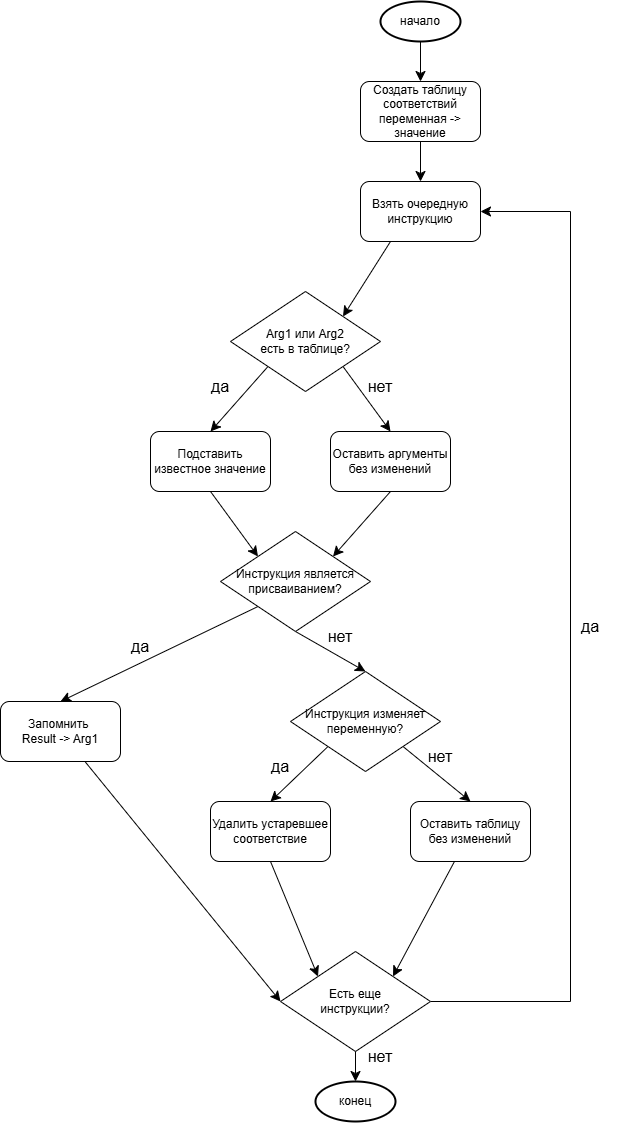

The diagram above was exported from draw.io. Its source (the exported page's mxGraphModel, read from the mxfile embedded in the PNG):
<mxGraphModel dx="3264" dy="1506" grid="1" gridSize="10" guides="1" tooltips="1" connect="1" arrows="1" fold="1" page="1" pageScale="1" pageWidth="827" pageHeight="1169" math="0" shadow="0">
  <root>
    <mxCell id="0" />
    <mxCell id="1" parent="0" />
    <mxCell id="SKhQAdXl36jaaNCY4IJm-4" edge="1" parent="1" source="SKhQAdXl36jaaNCY4IJm-1" style="edgeStyle=none;curved=1;rounded=0;orthogonalLoop=1;jettySize=auto;html=1;fontSize=12;startSize=8;endSize=8;" target="SKhQAdXl36jaaNCY4IJm-2" value="">
      <mxGeometry relative="1" as="geometry" />
    </mxCell>
    <mxCell id="SKhQAdXl36jaaNCY4IJm-1" parent="1" style="strokeWidth=2;html=1;shape=mxgraph.flowchart.start_1;whiteSpace=wrap;" value="начало" vertex="1">
      <mxGeometry height="40" width="80" x="210" y="40" as="geometry" />
    </mxCell>
    <mxCell id="SKhQAdXl36jaaNCY4IJm-6" edge="1" parent="1" source="SKhQAdXl36jaaNCY4IJm-2" style="edgeStyle=none;curved=1;rounded=0;orthogonalLoop=1;jettySize=auto;html=1;fontSize=12;startSize=8;endSize=8;" target="SKhQAdXl36jaaNCY4IJm-5" value="">
      <mxGeometry relative="1" as="geometry" />
    </mxCell>
    <mxCell id="SKhQAdXl36jaaNCY4IJm-2" parent="1" style="rounded=1;whiteSpace=wrap;html=1;" value="Создать таблицу соответствий переменная -&amp;gt; значение" vertex="1">
      <mxGeometry height="60" width="120" x="190" y="120" as="geometry" />
    </mxCell>
    <mxCell id="SKhQAdXl36jaaNCY4IJm-9" edge="1" parent="1" source="SKhQAdXl36jaaNCY4IJm-3" style="edgeStyle=none;curved=1;rounded=0;orthogonalLoop=1;jettySize=auto;html=1;exitX=0;exitY=1;exitDx=0;exitDy=0;entryX=0.5;entryY=0;entryDx=0;entryDy=0;fontSize=12;startSize=8;endSize=8;" target="SKhQAdXl36jaaNCY4IJm-8">
      <mxGeometry relative="1" as="geometry" />
    </mxCell>
    <mxCell id="SKhQAdXl36jaaNCY4IJm-11" edge="1" parent="1" source="SKhQAdXl36jaaNCY4IJm-3" style="edgeStyle=none;curved=1;rounded=0;orthogonalLoop=1;jettySize=auto;html=1;exitX=1;exitY=1;exitDx=0;exitDy=0;entryX=0.5;entryY=0;entryDx=0;entryDy=0;fontSize=12;startSize=8;endSize=8;" target="SKhQAdXl36jaaNCY4IJm-10">
      <mxGeometry relative="1" as="geometry" />
    </mxCell>
    <mxCell id="SKhQAdXl36jaaNCY4IJm-3" parent="1" style="rhombus;whiteSpace=wrap;html=1;" value="Arg1 или Arg2 &lt;br&gt;есть в таблице?" vertex="1">
      <mxGeometry height="100" width="150" x="60" y="330" as="geometry" />
    </mxCell>
    <mxCell id="SKhQAdXl36jaaNCY4IJm-7" edge="1" parent="1" source="SKhQAdXl36jaaNCY4IJm-5" style="edgeStyle=none;curved=1;rounded=0;orthogonalLoop=1;jettySize=auto;html=1;exitX=0.25;exitY=1;exitDx=0;exitDy=0;entryX=1;entryY=0;entryDx=0;entryDy=0;fontSize=12;startSize=8;endSize=8;" target="SKhQAdXl36jaaNCY4IJm-3">
      <mxGeometry relative="1" as="geometry" />
    </mxCell>
    <mxCell id="SKhQAdXl36jaaNCY4IJm-5" parent="1" style="rounded=1;whiteSpace=wrap;html=1;" value="Взять очередную инструкцию" vertex="1">
      <mxGeometry height="60" width="120" x="190" y="220" as="geometry" />
    </mxCell>
    <mxCell id="SKhQAdXl36jaaNCY4IJm-15" edge="1" parent="1" source="SKhQAdXl36jaaNCY4IJm-8" style="edgeStyle=none;curved=1;rounded=0;orthogonalLoop=1;jettySize=auto;html=1;exitX=0.5;exitY=1;exitDx=0;exitDy=0;entryX=0;entryY=0;entryDx=0;entryDy=0;fontSize=12;startSize=8;endSize=8;" target="SKhQAdXl36jaaNCY4IJm-12">
      <mxGeometry relative="1" as="geometry" />
    </mxCell>
    <mxCell id="SKhQAdXl36jaaNCY4IJm-8" parent="1" style="rounded=1;whiteSpace=wrap;html=1;" value="Подставить известное значение" vertex="1">
      <mxGeometry height="60" width="120" x="-20" y="470" as="geometry" />
    </mxCell>
    <mxCell id="SKhQAdXl36jaaNCY4IJm-14" edge="1" parent="1" source="SKhQAdXl36jaaNCY4IJm-10" style="edgeStyle=none;curved=1;rounded=0;orthogonalLoop=1;jettySize=auto;html=1;exitX=0.5;exitY=1;exitDx=0;exitDy=0;entryX=1;entryY=0;entryDx=0;entryDy=0;fontSize=12;startSize=8;endSize=8;" target="SKhQAdXl36jaaNCY4IJm-12">
      <mxGeometry relative="1" as="geometry" />
    </mxCell>
    <mxCell id="SKhQAdXl36jaaNCY4IJm-10" parent="1" style="rounded=1;whiteSpace=wrap;html=1;" value="Оставить аргументы без изменений" vertex="1">
      <mxGeometry height="60" width="120" x="160" y="470" as="geometry" />
    </mxCell>
    <mxCell id="SKhQAdXl36jaaNCY4IJm-17" edge="1" parent="1" source="SKhQAdXl36jaaNCY4IJm-12" style="edgeStyle=none;curved=1;rounded=0;orthogonalLoop=1;jettySize=auto;html=1;exitX=0;exitY=1;exitDx=0;exitDy=0;entryX=0.5;entryY=0;entryDx=0;entryDy=0;fontSize=12;startSize=8;endSize=8;" target="SKhQAdXl36jaaNCY4IJm-16">
      <mxGeometry relative="1" as="geometry" />
    </mxCell>
    <mxCell id="SKhQAdXl36jaaNCY4IJm-19" edge="1" parent="1" source="SKhQAdXl36jaaNCY4IJm-12" style="edgeStyle=none;curved=1;rounded=0;orthogonalLoop=1;jettySize=auto;html=1;exitX=0.5;exitY=1;exitDx=0;exitDy=0;entryX=0.5;entryY=0;entryDx=0;entryDy=0;fontSize=12;startSize=8;endSize=8;" target="SKhQAdXl36jaaNCY4IJm-18">
      <mxGeometry relative="1" as="geometry" />
    </mxCell>
    <mxCell id="SKhQAdXl36jaaNCY4IJm-12" parent="1" style="rhombus;whiteSpace=wrap;html=1;" value="Инструкция является присваиванием?" vertex="1">
      <mxGeometry height="100" width="150" x="50" y="570" as="geometry" />
    </mxCell>
    <mxCell id="SKhQAdXl36jaaNCY4IJm-28" edge="1" parent="1" source="SKhQAdXl36jaaNCY4IJm-16" style="edgeStyle=none;curved=1;rounded=0;orthogonalLoop=1;jettySize=auto;html=1;entryX=0;entryY=0.5;entryDx=0;entryDy=0;fontSize=12;startSize=8;endSize=8;" target="SKhQAdXl36jaaNCY4IJm-25">
      <mxGeometry relative="1" as="geometry" />
    </mxCell>
    <mxCell id="SKhQAdXl36jaaNCY4IJm-16" parent="1" style="rounded=1;whiteSpace=wrap;html=1;" value="Запомнить&amp;nbsp;&lt;div&gt;Result -&amp;gt; Arg1&lt;/div&gt;" vertex="1">
      <mxGeometry height="60" width="120" x="-170" y="740" as="geometry" />
    </mxCell>
    <mxCell id="SKhQAdXl36jaaNCY4IJm-22" edge="1" parent="1" source="SKhQAdXl36jaaNCY4IJm-18" style="edgeStyle=none;curved=1;rounded=0;orthogonalLoop=1;jettySize=auto;html=1;exitX=0;exitY=1;exitDx=0;exitDy=0;entryX=0.5;entryY=0;entryDx=0;entryDy=0;fontSize=12;startSize=8;endSize=8;" target="SKhQAdXl36jaaNCY4IJm-20">
      <mxGeometry relative="1" as="geometry" />
    </mxCell>
    <mxCell id="SKhQAdXl36jaaNCY4IJm-23" edge="1" parent="1" source="SKhQAdXl36jaaNCY4IJm-18" style="edgeStyle=none;curved=1;rounded=0;orthogonalLoop=1;jettySize=auto;html=1;exitX=1;exitY=1;exitDx=0;exitDy=0;entryX=0.5;entryY=0;entryDx=0;entryDy=0;fontSize=12;startSize=8;endSize=8;" target="SKhQAdXl36jaaNCY4IJm-21">
      <mxGeometry relative="1" as="geometry" />
    </mxCell>
    <mxCell id="SKhQAdXl36jaaNCY4IJm-18" parent="1" style="rhombus;whiteSpace=wrap;html=1;" value="Инструкция изменяет переменную?" vertex="1">
      <mxGeometry height="100" width="150" x="120" y="710" as="geometry" />
    </mxCell>
    <mxCell id="SKhQAdXl36jaaNCY4IJm-26" edge="1" parent="1" source="SKhQAdXl36jaaNCY4IJm-20" style="edgeStyle=none;curved=1;rounded=0;orthogonalLoop=1;jettySize=auto;html=1;exitX=0.5;exitY=1;exitDx=0;exitDy=0;entryX=0;entryY=0;entryDx=0;entryDy=0;fontSize=12;startSize=8;endSize=8;" target="SKhQAdXl36jaaNCY4IJm-25">
      <mxGeometry relative="1" as="geometry" />
    </mxCell>
    <mxCell id="SKhQAdXl36jaaNCY4IJm-20" parent="1" style="rounded=1;whiteSpace=wrap;html=1;" value="Удалить устаревшее соответствие" vertex="1">
      <mxGeometry height="60" width="120" x="40" y="840" as="geometry" />
    </mxCell>
    <mxCell id="SKhQAdXl36jaaNCY4IJm-27" edge="1" parent="1" source="SKhQAdXl36jaaNCY4IJm-21" style="edgeStyle=none;curved=1;rounded=0;orthogonalLoop=1;jettySize=auto;html=1;entryX=1;entryY=0;entryDx=0;entryDy=0;fontSize=12;startSize=8;endSize=8;" target="SKhQAdXl36jaaNCY4IJm-25">
      <mxGeometry relative="1" as="geometry" />
    </mxCell>
    <mxCell id="SKhQAdXl36jaaNCY4IJm-21" parent="1" style="rounded=1;whiteSpace=wrap;html=1;" value="Оставить таблицу без изменений" vertex="1">
      <mxGeometry height="60" width="120" x="240" y="840" as="geometry" />
    </mxCell>
    <mxCell id="SKhQAdXl36jaaNCY4IJm-32" edge="1" parent="1" source="SKhQAdXl36jaaNCY4IJm-25" style="edgeStyle=orthogonalEdgeStyle;rounded=0;orthogonalLoop=1;jettySize=auto;html=1;exitX=1;exitY=0.5;exitDx=0;exitDy=0;entryX=1;entryY=0.5;entryDx=0;entryDy=0;fontSize=12;startSize=8;endSize=8;" target="SKhQAdXl36jaaNCY4IJm-5">
      <mxGeometry relative="1" as="geometry">
        <Array as="points">
          <mxPoint x="400" y="1040" />
          <mxPoint x="400" y="250" />
        </Array>
      </mxGeometry>
    </mxCell>
    <mxCell id="SKhQAdXl36jaaNCY4IJm-25" parent="1" style="rhombus;whiteSpace=wrap;html=1;" value="Есть еще &lt;br&gt;инструкции?" vertex="1">
      <mxGeometry height="100" width="150" x="110" y="990" as="geometry" />
    </mxCell>
    <mxCell id="SKhQAdXl36jaaNCY4IJm-30" parent="1" style="strokeWidth=2;html=1;shape=mxgraph.flowchart.start_1;whiteSpace=wrap;" value="конец" vertex="1">
      <mxGeometry height="40" width="80" x="145" y="1120" as="geometry" />
    </mxCell>
    <mxCell id="SKhQAdXl36jaaNCY4IJm-31" edge="1" parent="1" source="SKhQAdXl36jaaNCY4IJm-25" style="edgeStyle=none;curved=1;rounded=0;orthogonalLoop=1;jettySize=auto;html=1;exitX=0.5;exitY=1;exitDx=0;exitDy=0;entryX=0.5;entryY=0;entryDx=0;entryDy=0;entryPerimeter=0;fontSize=12;startSize=8;endSize=8;" target="SKhQAdXl36jaaNCY4IJm-30">
      <mxGeometry relative="1" as="geometry" />
    </mxCell>
    <mxCell id="SKhQAdXl36jaaNCY4IJm-34" parent="1" style="text;html=1;whiteSpace=wrap;strokeColor=none;fillColor=none;align=center;verticalAlign=middle;rounded=0;fontSize=16;" value="да" vertex="1">
      <mxGeometry height="30" width="60" x="20" y="410" as="geometry" />
    </mxCell>
    <mxCell id="SKhQAdXl36jaaNCY4IJm-36" parent="1" style="text;html=1;whiteSpace=wrap;strokeColor=none;fillColor=none;align=center;verticalAlign=middle;rounded=0;fontSize=16;" value="нет" vertex="1">
      <mxGeometry height="30" width="60" x="180" y="410" as="geometry" />
    </mxCell>
    <mxCell id="SKhQAdXl36jaaNCY4IJm-37" parent="1" style="text;html=1;whiteSpace=wrap;strokeColor=none;fillColor=none;align=center;verticalAlign=middle;rounded=0;fontSize=16;" value="да" vertex="1">
      <mxGeometry height="30" width="60" x="-60" y="670" as="geometry" />
    </mxCell>
    <mxCell id="SKhQAdXl36jaaNCY4IJm-38" parent="1" style="text;html=1;whiteSpace=wrap;strokeColor=none;fillColor=none;align=center;verticalAlign=middle;rounded=0;fontSize=16;" value="нет" vertex="1">
      <mxGeometry height="30" width="60" x="140" y="660" as="geometry" />
    </mxCell>
    <mxCell id="SKhQAdXl36jaaNCY4IJm-39" parent="1" style="text;html=1;whiteSpace=wrap;strokeColor=none;fillColor=none;align=center;verticalAlign=middle;rounded=0;fontSize=16;" value="да" vertex="1">
      <mxGeometry height="30" width="60" x="80" y="790" as="geometry" />
    </mxCell>
    <mxCell id="SKhQAdXl36jaaNCY4IJm-40" parent="1" style="text;html=1;whiteSpace=wrap;strokeColor=none;fillColor=none;align=center;verticalAlign=middle;rounded=0;fontSize=16;" value="нет" vertex="1">
      <mxGeometry height="30" width="60" x="240" y="780" as="geometry" />
    </mxCell>
    <mxCell id="SKhQAdXl36jaaNCY4IJm-41" parent="1" style="text;html=1;whiteSpace=wrap;strokeColor=none;fillColor=none;align=center;verticalAlign=middle;rounded=0;fontSize=16;" value="нет" vertex="1">
      <mxGeometry height="30" width="60" x="180" y="1080" as="geometry" />
    </mxCell>
    <mxCell id="SKhQAdXl36jaaNCY4IJm-42" parent="1" style="text;html=1;whiteSpace=wrap;strokeColor=none;fillColor=none;align=center;verticalAlign=middle;rounded=0;fontSize=16;" value="да" vertex="1">
      <mxGeometry height="30" width="60" x="390" y="650" as="geometry" />
    </mxCell>
  </root>
</mxGraphModel>